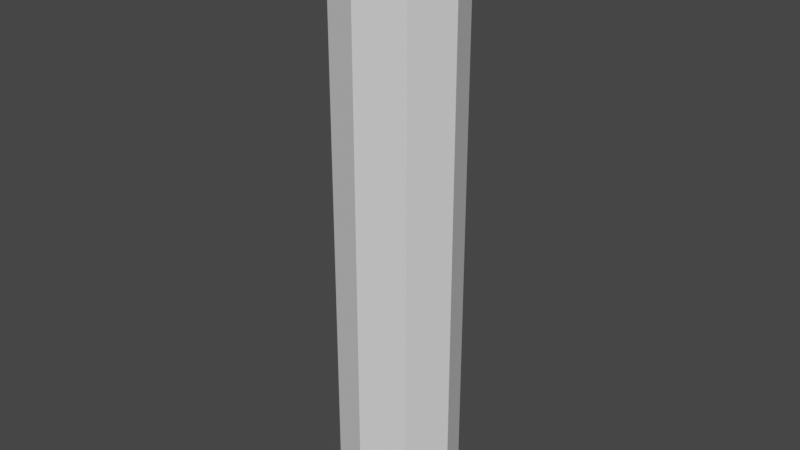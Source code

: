 # Source: test.blend  (saved by Blender 3.2.14; exported with 4.5.12 LTS)
import bpy
from mathutils import Matrix  # noqa: F401  (used for matrix-valued properties, if any)

bpy.ops.wm.read_factory_settings(use_empty=True)
scene = bpy.context.scene
scene.name = 'Scene'

# ---- collections
col_collection = bpy.data.collections.new('Collection'); scene.collection.children.link(col_collection)

# ---- world
world_world = bpy.data.worlds.new('World'); scene.world = world_world
world_world.use_nodes = True; world_world.node_tree.nodes.clear()
_N = world_world.node_tree.nodes; _L = world_world.node_tree.links
n0 = _N.new('ShaderNodeOutputWorld'); n0.name = 'World Output'; n0.location = (300, 300)
n1 = _N.new('ShaderNodeBackground'); n1.name = 'Background'; n1.location = (10, 300)
n1.inputs[0].default_value = (0.05088, 0.05088, 0.05088, 1.0)
_L.new(n1.outputs[0], n0.inputs[0])
n0.is_active_output = True
world_world.color = (0.05088, 0.05088, 0.05088)
world_world.use_sun_shadow = False
world_world.sun_shadow_jitter_overblur = 0.0

# ---- meshes
me_cylinder = bpy.data.meshes.new('Cylinder')
me_cylinder.from_pydata([(-5.215e-09, 0.3, 0.0), (-5.215e-09, 0.3, 3.0), (0.2121, 0.2121, 0.0), (0.2121, 0.2121, 3.0), (0.3, -2.354e-08, 0.0), (0.3, -2.354e-08, 3.0), (0.2121, -0.2121, 0.0), (0.2121, -0.2121, 3.0), (-3.144e-08, -0.3, 0.0), (-3.144e-08, -0.3, 3.0), (-0.2121, -0.2121, 0.0), (-0.2121, -0.2121, 3.0), (-0.3, -6.853e-09, 0.0), (-0.3, -6.853e-09, 3.0), (-0.2121, 0.2121, 0.0), (-0.2121, 0.2121, 3.0), (-5.215e-09, 0.3, 0.3333), (-5.215e-09, 0.3, 0.6667), (-5.215e-09, 0.3, 1.0), (-5.215e-09, 0.3, 1.333), (-5.215e-09, 0.3, 1.667), (-5.215e-09, 0.3, 2.0), (-5.215e-09, 0.3, 2.333), (-5.215e-09, 0.3, 2.667), (0.2121, 0.2121, 2.667), (0.2121, 0.2121, 2.333), (0.2121, 0.2121, 2.0), (0.2121, 0.2121, 1.667), (0.2121, 0.2121, 1.333), (0.2121, 0.2121, 1.0), (0.2121, 0.2121, 0.6667), (0.2121, 0.2121, 0.3333), (0.3, -2.354e-08, 2.667), (0.3, -2.354e-08, 2.333), (0.3, -2.354e-08, 2.0), (0.3, -2.354e-08, 1.667), (0.3, -2.354e-08, 1.333), (0.3, -2.354e-08, 1.0), (0.3, -2.354e-08, 0.6667), (0.3, -2.354e-08, 0.3333), (0.2121, -0.2121, 2.667), (0.2121, -0.2121, 2.333), (0.2121, -0.2121, 2.0), (0.2121, -0.2121, 1.667), (0.2121, -0.2121, 1.333), (0.2121, -0.2121, 1.0), (0.2121, -0.2121, 0.6667), (0.2121, -0.2121, 0.3333), (-3.144e-08, -0.3, 2.667), (-3.144e-08, -0.3, 2.333), (-3.144e-08, -0.3, 2.0), (-3.144e-08, -0.3, 1.667), (-3.144e-08, -0.3, 1.333), (-3.144e-08, -0.3, 1.0), (-3.144e-08, -0.3, 0.6667), (-3.144e-08, -0.3, 0.3333), (-0.2121, -0.2121, 2.667), (-0.2121, -0.2121, 2.333), (-0.2121, -0.2121, 2.0), (-0.2121, -0.2121, 1.667), (-0.2121, -0.2121, 1.333), (-0.2121, -0.2121, 1.0), (-0.2121, -0.2121, 0.6667), (-0.2121, -0.2121, 0.3333), (-0.3, -6.853e-09, 2.667), (-0.3, -6.853e-09, 2.333), (-0.3, -6.853e-09, 2.0), (-0.3, -6.853e-09, 1.667), (-0.3, -6.853e-09, 1.333), (-0.3, -6.853e-09, 1.0), (-0.3, -6.853e-09, 0.6667), (-0.3, -6.853e-09, 0.3333), (-0.2121, 0.2121, 2.667), (-0.2121, 0.2121, 2.333), (-0.2121, 0.2121, 2.0), (-0.2121, 0.2121, 1.667), (-0.2121, 0.2121, 1.333), (-0.2121, 0.2121, 1.0), (-0.2121, 0.2121, 0.6667), (-0.2121, 0.2121, 0.3333)], [], [(23, 1, 3, 24), (24, 3, 5, 32), (32, 5, 7, 40), (40, 7, 9, 48), (48, 9, 11, 56), (56, 11, 13, 64), (3, 1, 15, 13, 11, 9, 7, 5), (64, 13, 15, 72), (72, 15, 1, 23), (0, 2, 4, 6, 8, 10, 12, 14), (14, 79, 16, 0), (79, 78, 17, 16), (78, 77, 18, 17), (77, 76, 19, 18), (76, 75, 20, 19), (75, 74, 21, 20), (74, 73, 22, 21), (73, 72, 23, 22), (12, 71, 79, 14), (71, 70, 78, 79), (70, 69, 77, 78), (69, 68, 76, 77), (68, 67, 75, 76), (67, 66, 74, 75), (66, 65, 73, 74), (65, 64, 72, 73), (10, 63, 71, 12), (63, 62, 70, 71), (62, 61, 69, 70), (61, 60, 68, 69), (60, 59, 67, 68), (59, 58, 66, 67), (58, 57, 65, 66), (57, 56, 64, 65), (8, 55, 63, 10), (55, 54, 62, 63), (54, 53, 61, 62), (53, 52, 60, 61), (52, 51, 59, 60), (51, 50, 58, 59), (50, 49, 57, 58), (49, 48, 56, 57), (6, 47, 55, 8), (47, 46, 54, 55), (46, 45, 53, 54), (45, 44, 52, 53), (44, 43, 51, 52), (43, 42, 50, 51), (42, 41, 49, 50), (41, 40, 48, 49), (4, 39, 47, 6), (39, 38, 46, 47), (38, 37, 45, 46), (37, 36, 44, 45), (36, 35, 43, 44), (35, 34, 42, 43), (34, 33, 41, 42), (33, 32, 40, 41), (2, 31, 39, 4), (31, 30, 38, 39), (30, 29, 37, 38), (29, 28, 36, 37), (28, 27, 35, 36), (27, 26, 34, 35), (26, 25, 33, 34), (25, 24, 32, 33), (0, 16, 31, 2), (16, 17, 30, 31), (17, 18, 29, 30), (18, 19, 28, 29), (19, 20, 27, 28), (20, 21, 26, 27), (21, 22, 25, 26), (22, 23, 24, 25)])
_uv = me_cylinder.uv_layers.new(name='UVMap')
_uv.uv.foreach_set('vector', [1.0, 0.9444, 1.0, 1.0, 0.875, 1.0, 0.875, 0.9444, 0.875, 0.9444, 0.875, 1.0, 0.75, 1.0, 0.75, 0.9444, 0.75, 0.9444, 0.75, 1.0, 0.625, 1.0, 0.625, 0.9444, 0.625, 0.9444, 0.625, 1.0, 0.5, 1.0, 0.5, 0.9444, 0.5, 0.9444, 0.5, 1.0, 0.375, 1.0, 0.375, 0.9444, 0.375, 0.9444, 0.375, 1.0, 0.25, 1.0, 0.25, 0.9444, 0.4197, 0.4197, 0.25, 0.49, 0.08029, 0.4197, 0.01, 0.25, 0.08029, 0.08029, 0.25, 0.01, 0.4197, 0.08029, 0.49, 0.25, 0.25, 0.9444, 0.25, 1.0, 0.125, 1.0, 0.125, 0.9444, 0.125, 0.9444, 0.125, 1.0, 0.0, 1.0, 0.0, 0.9444, 0.75, 0.49, 0.9197, 0.4197, 0.99, 0.25, 0.9197, 0.08029, 0.75, 0.01, 0.5803, 0.08029, 0.51, 0.25, 0.5803, 0.4197, 0.125, 0.5, 0.125, 0.5556, 0.0, 0.5556, 0.0, 0.5, 0.125, 0.5556, 0.125, 0.6111, 0.0, 0.6111, 0.0, 0.5556, 0.125, 0.6111, 0.125, 0.6667, 0.0, 0.6667, 0.0, 0.6111, 0.125, 0.6667, 0.125, 0.7222, 0.0, 0.7222, 0.0, 0.6667, 0.125, 0.7222, 0.125, 0.7778, 0.0, 0.7778, 0.0, 0.7222, 0.125, 0.7778, 0.125, 0.8333, 0.0, 0.8333, 0.0, 0.7778, 0.125, 0.8333, 0.125, 0.8889, 0.0, 0.8889, 0.0, 0.8333, 0.125, 0.8889, 0.125, 0.9444, 0.0, 0.9444, 0.0, 0.8889, 0.25, 0.5, 0.25, 0.5556, 0.125, 0.5556, 0.125, 0.5, 0.25, 0.5556, 0.25, 0.6111, 0.125, 0.6111, 0.125, 0.5556, 0.25, 0.6111, 0.25, 0.6667, 0.125, 0.6667, 0.125, 0.6111, 0.25, 0.6667, 0.25, 0.7222, 0.125, 0.7222, 0.125, 0.6667, 0.25, 0.7222, 0.25, 0.7778, 0.125, 0.7778, 0.125, 0.7222, 0.25, 0.7778, 0.25, 0.8333, 0.125, 0.8333, 0.125, 0.7778, 0.25, 0.8333, 0.25, 0.8889, 0.125, 0.8889, 0.125, 0.8333, 0.25, 0.8889, 0.25, 0.9444, 0.125, 0.9444, 0.125, 0.8889, 0.375, 0.5, 0.375, 0.5556, 0.25, 0.5556, 0.25, 0.5, 0.375, 0.5556, 0.375, 0.6111, 0.25, 0.6111, 0.25, 0.5556, 0.375, 0.6111, 0.375, 0.6667, 0.25, 0.6667, 0.25, 0.6111, 0.375, 0.6667, 0.375, 0.7222, 0.25, 0.7222, 0.25, 0.6667, 0.375, 0.7222, 0.375, 0.7778, 0.25, 0.7778, 0.25, 0.7222, 0.375, 0.7778, 0.375, 0.8333, 0.25, 0.8333, 0.25, 0.7778, 0.375, 0.8333, 0.375, 0.8889, 0.25, 0.8889, 0.25, 0.8333, 0.375, 0.8889, 0.375, 0.9444, 0.25, 0.9444, 0.25, 0.8889, 0.5, 0.5, 0.5, 0.5556, 0.375, 0.5556, 0.375, 0.5, 0.5, 0.5556, 0.5, 0.6111, 0.375, 0.6111, 0.375, 0.5556, 0.5, 0.6111, 0.5, 0.6667, 0.375, 0.6667, 0.375, 0.6111, 0.5, 0.6667, 0.5, 0.7222, 0.375, 0.7222, 0.375, 0.6667, 0.5, 0.7222, 0.5, 0.7778, 0.375, 0.7778, 0.375, 0.7222, 0.5, 0.7778, 0.5, 0.8333, 0.375, 0.8333, 0.375, 0.7778, 0.5, 0.8333, 0.5, 0.8889, 0.375, 0.8889, 0.375, 0.8333, 0.5, 0.8889, 0.5, 0.9444, 0.375, 0.9444, 0.375, 0.8889, 0.625, 0.5, 0.625, 0.5556, 0.5, 0.5556, 0.5, 0.5, 0.625, 0.5556, 0.625, 0.6111, 0.5, 0.6111, 0.5, 0.5556, 0.625, 0.6111, 0.625, 0.6667, 0.5, 0.6667, 0.5, 0.6111, 0.625, 0.6667, 0.625, 0.7222, 0.5, 0.7222, 0.5, 0.6667, 0.625, 0.7222, 0.625, 0.7778, 0.5, 0.7778, 0.5, 0.7222, 0.625, 0.7778, 0.625, 0.8333, 0.5, 0.8333, 0.5, 0.7778, 0.625, 0.8333, 0.625, 0.8889, 0.5, 0.8889, 0.5, 0.8333, 0.625, 0.8889, 0.625, 0.9444, 0.5, 0.9444, 0.5, 0.8889, 0.75, 0.5, 0.75, 0.5556, 0.625, 0.5556, 0.625, 0.5, 0.75, 0.5556, 0.75, 0.6111, 0.625, 0.6111, 0.625, 0.5556, 0.75, 0.6111, 0.75, 0.6667, 0.625, 0.6667, 0.625, 0.6111, 0.75, 0.6667, 0.75, 0.7222, 0.625, 0.7222, 0.625, 0.6667, 0.75, 0.7222, 0.75, 0.7778, 0.625, 0.7778, 0.625, 0.7222, 0.75, 0.7778, 0.75, 0.8333, 0.625, 0.8333, 0.625, 0.7778, 0.75, 0.8333, 0.75, 0.8889, 0.625, 0.8889, 0.625, 0.8333, 0.75, 0.8889, 0.75, 0.9444, 0.625, 0.9444, 0.625, 0.8889, 0.875, 0.5, 0.875, 0.5556, 0.75, 0.5556, 0.75, 0.5, 0.875, 0.5556, 0.875, 0.6111, 0.75, 0.6111, 0.75, 0.5556, 0.875, 0.6111, 0.875, 0.6667, 0.75, 0.6667, 0.75, 0.6111, 0.875, 0.6667, 0.875, 0.7222, 0.75, 0.7222, 0.75, 0.6667, 0.875, 0.7222, 0.875, 0.7778, 0.75, 0.7778, 0.75, 0.7222, 0.875, 0.7778, 0.875, 0.8333, 0.75, 0.8333, 0.75, 0.7778, 0.875, 0.8333, 0.875, 0.8889, 0.75, 0.8889, 0.75, 0.8333, 0.875, 0.8889, 0.875, 0.9444, 0.75, 0.9444, 0.75, 0.8889, 1.0, 0.5, 1.0, 0.5556, 0.875, 0.5556, 0.875, 0.5, 1.0, 0.5556, 1.0, 0.6111, 0.875, 0.6111, 0.875, 0.5556, 1.0, 0.6111, 1.0, 0.6667, 0.875, 0.6667, 0.875, 0.6111, 1.0, 0.6667, 1.0, 0.7222, 0.875, 0.7222, 0.875, 0.6667, 1.0, 0.7222, 1.0, 0.7778, 0.875, 0.7778, 0.875, 0.7222, 1.0, 0.7778, 1.0, 0.8333, 0.875, 0.8333, 0.875, 0.7778, 1.0, 0.8333, 1.0, 0.8889, 0.875, 0.8889, 0.875, 0.8333, 1.0, 0.8889, 1.0, 0.9444, 0.875, 0.9444, 0.875, 0.8889])
me_cylinder.update()
arm_armature = bpy.data.armatures.new('Armature')  # bones are not reproduced

# ---- objects
ob_armature = bpy.data.objects.new('Armature', arm_armature)
ob_cylinder = bpy.data.objects.new('Cylinder', me_cylinder)

# ---- transforms, parenting, visibility, modifiers, constraints
ob_armature.location = (0.0, 0.0, 0.0)
ob_cylinder.parent = ob_armature
ob_cylinder.location = (0.0, 0.0, 0.0)
_vg = ob_cylinder.vertex_groups.new(name='Bone')
for _i, _w in zip([0, 2, 4, 6, 8, 10, 12, 14, 16, 17, 18, 19, 28, 29, 30, 31, 36, 37, 38, 39, 44, 45, 46, 47, 52, 53, 54, 55, 60, 61, 62, 63, 68, 69, 70, 71, 76, 77, 78, 79], [0.9974, 0.9976, 0.9974, 0.9975, 0.9974, 0.9976, 0.9974, 0.9975, 0.989, 0.9264, 0.5, 0.07356, 0.07356, 0.5, 0.9264, 0.9891, 0.07356, 0.5, 0.9264, 0.989, 0.07356, 0.5, 0.9264, 0.989, 0.07356, 0.5, 0.9264, 0.989, 0.07356, 0.5, 0.9264, 0.9891, 0.07356, 0.5, 0.9264, 0.989, 0.07356, 0.5, 0.9264, 0.989]): _vg.add([_i], _w, 'REPLACE')
_vg = ob_cylinder.vertex_groups.new(name='Bone.001')
for _i, _w in zip([17, 18, 19, 20, 21, 22, 25, 26, 27, 28, 29, 30, 33, 34, 35, 36, 37, 38, 41, 42, 43, 44, 45, 46, 49, 50, 51, 52, 53, 54, 57, 58, 59, 60, 61, 62, 65, 66, 67, 68, 69, 70, 73, 74, 75, 76, 77, 78], [0.07346, 0.4991, 0.9157, 0.9157, 0.4991, 0.07346, 0.07346, 0.4991, 0.9157, 0.9157, 0.4991, 0.07346, 0.07346, 0.4991, 0.9157, 0.9157, 0.4991, 0.07346, 0.07346, 0.4991, 0.9157, 0.9157, 0.4991, 0.07346, 0.07346, 0.4991, 0.9157, 0.9157, 0.4991, 0.07346, 0.07346, 0.4991, 0.9157, 0.9157, 0.4991, 0.07346, 0.07346, 0.4991, 0.9157, 0.9157, 0.4991, 0.07346, 0.07346, 0.4991, 0.9157, 0.9157, 0.4991, 0.07346]): _vg.add([_i], _w, 'REPLACE')
_vg = ob_cylinder.vertex_groups.new(name='Bone.002')
for _i, _w in zip([1, 3, 5, 7, 9, 11, 13, 15, 20, 21, 22, 23, 24, 25, 26, 27, 32, 33, 34, 35, 40, 41, 42, 43, 48, 49, 50, 51, 56, 57, 58, 59, 64, 65, 66, 67, 72, 73, 74, 75], [0.9976, 0.9974, 0.9975, 0.9974, 0.9976, 0.9974, 0.9975, 0.9974, 0.07356, 0.5, 0.9264, 0.9891, 0.989, 0.9264, 0.5, 0.07356, 0.989, 0.9264, 0.5, 0.07356, 0.989, 0.9264, 0.5, 0.07356, 0.9891, 0.9264, 0.5, 0.07356, 0.989, 0.9264, 0.5, 0.07356, 0.989, 0.9264, 0.5, 0.07356, 0.989, 0.9264, 0.5, 0.07356]): _vg.add([_i], _w, 'REPLACE')
_m = ob_cylinder.modifiers.new('Armature', 'ARMATURE')
_m.object = ob_armature

# ---- collection membership
col_collection.objects.link(ob_armature)
col_collection.objects.link(ob_cylinder)

# ---- scene / render settings (as saved in the file)
scene.frame_start = 1; scene.frame_end = 250; scene.frame_set(1)
scene.render.engine = 'BLENDER_EEVEE_NEXT'
scene.cycles.sampling_pattern = 'TABULATED_SOBOL'
scene.cycles.use_light_tree = False
scene.view_settings.view_transform = 'Filmic'
bpy.context.view_layer.update()

# ---- added for rendering (the .blend has no active camera and no usable light): camera, sun
cam_auto = bpy.data.cameras.new('AutoCamera')
cam_auto.lens = 50.0
cam_auto.sensor_width = 36.0
cam_auto.clip_end = 1000.0
ob_auto_camera = bpy.data.objects.new('AutoCamera', cam_auto)
scene.collection.objects.link(ob_auto_camera)
ob_auto_camera.location = (2.88456, -3.46148, 3.80765)
ob_auto_camera.rotation_euler = (1.09748, -7.21219e-08, 0.694738)
scene.camera = ob_auto_camera
light_auto_sun = bpy.data.lights.new('AutoSun', 'SUN')
light_auto_sun.energy = 3.0
light_auto_sun.angle = 0.0523599
ob_auto_sun = bpy.data.objects.new('AutoSun', light_auto_sun)
scene.collection.objects.link(ob_auto_sun)
ob_auto_sun.rotation_euler = (0.872665, 0.174533, 0.523599)
bpy.context.view_layer.update()

